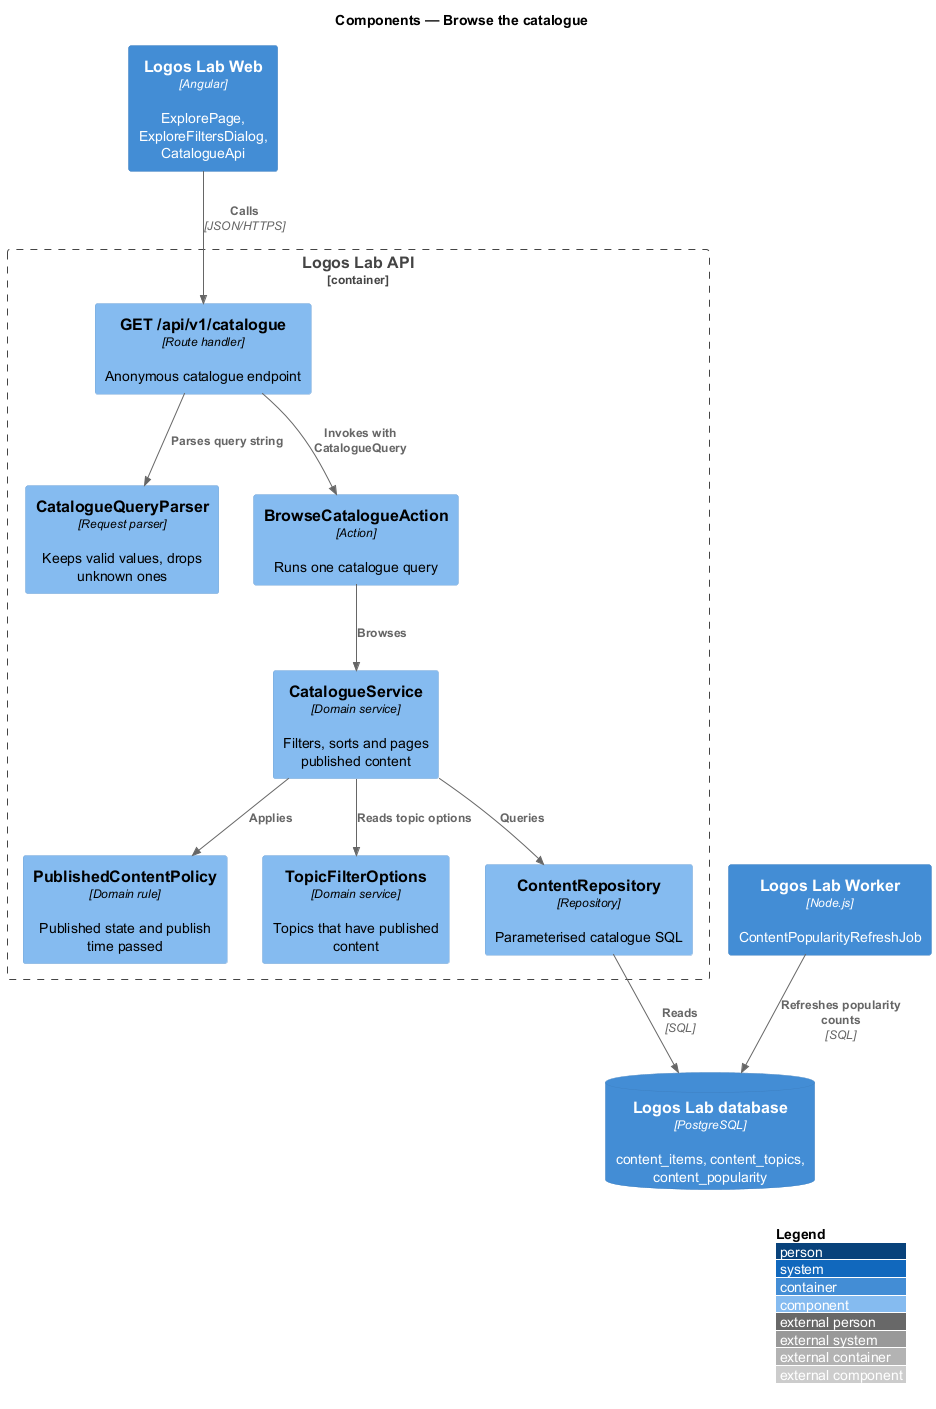

The diagram above was rendered by PlantUML. Its source (embedded in the PNG):
@startuml
!include <C4/C4_Component>
LAYOUT_WITH_LEGEND()
title Components — Browse the catalogue

Container(web, "Logos Lab Web", "Angular", "ExplorePage, ExploreFiltersDialog, CatalogueApi")
Container_Boundary(api, "Logos Lab API") {
  Component(route, "GET /api/v1/catalogue", "Route handler", "Anonymous catalogue endpoint")
  Component(parser, "CatalogueQueryParser", "Request parser", "Keeps valid values, drops unknown ones")
  Component(action, "BrowseCatalogueAction", "Action", "Runs one catalogue query")
  Component(svc, "CatalogueService", "Domain service", "Filters, sorts and pages published content")
  Component(policy, "PublishedContentPolicy", "Domain rule", "Published state and publish time passed")
  Component(topics, "TopicFilterOptions", "Domain service", "Topics that have published content")
  Component(repo, "ContentRepository", "Repository", "Parameterised catalogue SQL")
}
Container(worker, "Logos Lab Worker", "Node.js", "ContentPopularityRefreshJob")
ContainerDb(db, "Logos Lab database", "PostgreSQL", "content_items, content_topics, content_popularity")
Rel(web, route, "Calls", "JSON/HTTPS")
Rel(route, parser, "Parses query string")
Rel(route, action, "Invokes with CatalogueQuery")
Rel(action, svc, "Browses")
Rel(svc, policy, "Applies")
Rel(svc, topics, "Reads topic options")
Rel(svc, repo, "Queries")
Rel(repo, db, "Reads", "SQL")
Rel(worker, db, "Refreshes popularity counts", "SQL")
@enduml